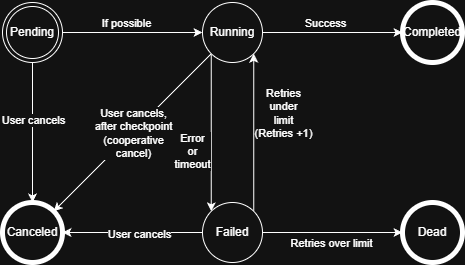

The diagram above was exported from draw.io. Its source (the exported page's mxGraphModel, read from the mxfile embedded in the PNG):
<mxGraphModel dx="1042" dy="626" grid="1" gridSize="10" guides="1" tooltips="1" connect="1" arrows="1" fold="1" page="1" pageScale="1" pageWidth="827" pageHeight="1169" math="0" shadow="0">
  <root>
    <mxCell id="0" />
    <mxCell id="1" parent="0" />
    <mxCell id="3bbcJj5WtSpOmYEaMyVG-6" edge="1" parent="1" source="3bbcJj5WtSpOmYEaMyVG-1" style="edgeStyle=orthogonalEdgeStyle;rounded=0;orthogonalLoop=1;jettySize=auto;html=1;exitX=1;exitY=0.5;exitDx=0;exitDy=0;entryX=0;entryY=0.5;entryDx=0;entryDy=0;" target="3bbcJj5WtSpOmYEaMyVG-3">
      <mxGeometry relative="1" as="geometry" />
    </mxCell>
    <mxCell id="3bbcJj5WtSpOmYEaMyVG-19" connectable="0" parent="3bbcJj5WtSpOmYEaMyVG-6" style="edgeLabel;html=1;align=center;verticalAlign=middle;resizable=0;points=[];" value="If possible" vertex="1">
      <mxGeometry relative="1" x="-0.096" y="-1" as="geometry">
        <mxPoint y="-11" as="offset" />
      </mxGeometry>
    </mxCell>
    <mxCell id="XEYwgEjHuF6_g5_9qhrp-2" edge="1" parent="1" source="3bbcJj5WtSpOmYEaMyVG-1" style="edgeStyle=orthogonalEdgeStyle;rounded=0;orthogonalLoop=1;jettySize=auto;html=1;exitX=0.5;exitY=1;exitDx=0;exitDy=0;entryX=0.5;entryY=0;entryDx=0;entryDy=0;" target="XEYwgEjHuF6_g5_9qhrp-1">
      <mxGeometry relative="1" as="geometry">
        <mxPoint x="60" y="290" as="targetPoint" />
      </mxGeometry>
    </mxCell>
    <mxCell id="XEYwgEjHuF6_g5_9qhrp-5" connectable="0" parent="XEYwgEjHuF6_g5_9qhrp-2" style="edgeLabel;html=1;align=center;verticalAlign=middle;resizable=0;points=[];" value="User cancels" vertex="1">
      <mxGeometry relative="1" x="-0.192" as="geometry">
        <mxPoint as="offset" />
      </mxGeometry>
    </mxCell>
    <mxCell id="3bbcJj5WtSpOmYEaMyVG-1" parent="1" style="ellipse;shape=doubleEllipse;html=1;dashed=0;whiteSpace=wrap;aspect=fixed;" value="Pending" vertex="1">
      <mxGeometry height="60" width="60" x="90" y="130" as="geometry" />
    </mxCell>
    <mxCell id="3bbcJj5WtSpOmYEaMyVG-9" edge="1" parent="1" source="3bbcJj5WtSpOmYEaMyVG-3" style="edgeStyle=orthogonalEdgeStyle;rounded=0;orthogonalLoop=1;jettySize=auto;html=1;exitX=1;exitY=0.5;exitDx=0;exitDy=0;entryX=0;entryY=0.5;entryDx=0;entryDy=0;" target="3bbcJj5WtSpOmYEaMyVG-4">
      <mxGeometry relative="1" as="geometry" />
    </mxCell>
    <mxCell id="3bbcJj5WtSpOmYEaMyVG-22" connectable="0" parent="3bbcJj5WtSpOmYEaMyVG-9" style="edgeLabel;html=1;align=center;verticalAlign=middle;resizable=0;points=[];" value="Success" vertex="1">
      <mxGeometry relative="1" x="-0.116" as="geometry">
        <mxPoint y="-10" as="offset" />
      </mxGeometry>
    </mxCell>
    <mxCell id="3bbcJj5WtSpOmYEaMyVG-11" edge="1" parent="1" source="3bbcJj5WtSpOmYEaMyVG-3" style="edgeStyle=orthogonalEdgeStyle;rounded=0;orthogonalLoop=1;jettySize=auto;html=1;exitX=0;exitY=1;exitDx=0;exitDy=0;entryX=0;entryY=0;entryDx=0;entryDy=0;" target="3bbcJj5WtSpOmYEaMyVG-5">
      <mxGeometry relative="1" as="geometry" />
    </mxCell>
    <mxCell id="3bbcJj5WtSpOmYEaMyVG-20" connectable="0" parent="3bbcJj5WtSpOmYEaMyVG-11" style="edgeLabel;html=1;align=center;verticalAlign=middle;resizable=0;points=[];" value="Error&lt;div&gt;or&lt;/div&gt;&lt;div&gt;timeout&lt;/div&gt;" vertex="1">
      <mxGeometry relative="1" x="-0.1123" y="-1" as="geometry">
        <mxPoint x="-18" y="27" as="offset" />
      </mxGeometry>
    </mxCell>
    <mxCell id="XEYwgEjHuF6_g5_9qhrp-3" edge="1" parent="1" source="3bbcJj5WtSpOmYEaMyVG-3" style="rounded=0;orthogonalLoop=1;jettySize=auto;html=1;exitX=0;exitY=1;exitDx=0;exitDy=0;entryX=1;entryY=0;entryDx=0;entryDy=0;" target="XEYwgEjHuF6_g5_9qhrp-1">
      <mxGeometry relative="1" as="geometry" />
    </mxCell>
    <mxCell id="XEYwgEjHuF6_g5_9qhrp-6" connectable="0" parent="XEYwgEjHuF6_g5_9qhrp-3" style="edgeLabel;html=1;align=center;verticalAlign=middle;resizable=0;points=[];" value="User cancels,&lt;div&gt;after checkpoint&lt;/div&gt;&lt;div&gt;(cooperative&lt;/div&gt;&lt;div&gt;cancel)&lt;/div&gt;" vertex="1">
      <mxGeometry relative="1" x="0.3572" y="-1" as="geometry">
        <mxPoint x="29" y="-27" as="offset" />
      </mxGeometry>
    </mxCell>
    <mxCell id="3bbcJj5WtSpOmYEaMyVG-3" parent="1" style="shape=ellipse;html=1;dashed=0;whiteSpace=wrap;aspect=fixed;perimeter=ellipsePerimeter;" value="Running" vertex="1">
      <mxGeometry height="60" width="60" x="290" y="130" as="geometry" />
    </mxCell>
    <mxCell id="3bbcJj5WtSpOmYEaMyVG-4" parent="1" style="shape=ellipse;html=1;dashed=0;whiteSpace=wrap;aspect=fixed;strokeWidth=5;perimeter=ellipsePerimeter;" value="Completed" vertex="1">
      <mxGeometry height="60" width="60" x="490" y="130" as="geometry" />
    </mxCell>
    <mxCell id="3bbcJj5WtSpOmYEaMyVG-12" edge="1" parent="1" source="3bbcJj5WtSpOmYEaMyVG-5" style="edgeStyle=orthogonalEdgeStyle;rounded=0;orthogonalLoop=1;jettySize=auto;html=1;exitX=1;exitY=0;exitDx=0;exitDy=0;entryX=1;entryY=1;entryDx=0;entryDy=0;" target="3bbcJj5WtSpOmYEaMyVG-3">
      <mxGeometry relative="1" as="geometry" />
    </mxCell>
    <mxCell id="3bbcJj5WtSpOmYEaMyVG-21" connectable="0" parent="3bbcJj5WtSpOmYEaMyVG-12" style="edgeLabel;html=1;align=center;verticalAlign=middle;resizable=0;points=[];" value="Retries&lt;div&gt;under&lt;/div&gt;&lt;div&gt;limit&lt;/div&gt;&lt;div&gt;(Retries +1)&lt;/div&gt;" vertex="1">
      <mxGeometry relative="1" x="-0.0578" y="-2" as="geometry">
        <mxPoint x="27" y="-24" as="offset" />
      </mxGeometry>
    </mxCell>
    <mxCell id="3bbcJj5WtSpOmYEaMyVG-14" edge="1" parent="1" source="3bbcJj5WtSpOmYEaMyVG-5" style="edgeStyle=orthogonalEdgeStyle;rounded=0;orthogonalLoop=1;jettySize=auto;html=1;exitX=1;exitY=0.5;exitDx=0;exitDy=0;entryX=0;entryY=0.5;entryDx=0;entryDy=0;" target="3bbcJj5WtSpOmYEaMyVG-13">
      <mxGeometry relative="1" as="geometry" />
    </mxCell>
    <mxCell id="3bbcJj5WtSpOmYEaMyVG-23" connectable="0" parent="3bbcJj5WtSpOmYEaMyVG-14" style="edgeLabel;html=1;align=center;verticalAlign=middle;resizable=0;points=[];" value="Retries over limit" vertex="1">
      <mxGeometry relative="1" x="-0.096" as="geometry">
        <mxPoint x="5" y="10" as="offset" />
      </mxGeometry>
    </mxCell>
    <mxCell id="XEYwgEjHuF6_g5_9qhrp-4" edge="1" parent="1" source="3bbcJj5WtSpOmYEaMyVG-5" style="edgeStyle=orthogonalEdgeStyle;rounded=0;orthogonalLoop=1;jettySize=auto;html=1;exitX=0;exitY=0.5;exitDx=0;exitDy=0;entryX=1;entryY=0.5;entryDx=0;entryDy=0;" target="XEYwgEjHuF6_g5_9qhrp-1">
      <mxGeometry relative="1" as="geometry" />
    </mxCell>
    <mxCell id="XEYwgEjHuF6_g5_9qhrp-7" connectable="0" parent="XEYwgEjHuF6_g5_9qhrp-4" style="edgeLabel;html=1;align=center;verticalAlign=middle;resizable=0;points=[];" value="User cancels" vertex="1">
      <mxGeometry relative="1" x="-0.088" y="1" as="geometry">
        <mxPoint as="offset" />
      </mxGeometry>
    </mxCell>
    <mxCell id="3bbcJj5WtSpOmYEaMyVG-5" parent="1" style="shape=ellipse;html=1;dashed=0;whiteSpace=wrap;aspect=fixed;perimeter=ellipsePerimeter;" value="Failed" vertex="1">
      <mxGeometry height="60" width="60" x="290" y="330" as="geometry" />
    </mxCell>
    <mxCell id="3bbcJj5WtSpOmYEaMyVG-13" parent="1" style="shape=ellipse;html=1;dashed=0;whiteSpace=wrap;aspect=fixed;strokeWidth=5;perimeter=ellipsePerimeter;" value="Dead" vertex="1">
      <mxGeometry height="60" width="60" x="490" y="330" as="geometry" />
    </mxCell>
    <mxCell id="XEYwgEjHuF6_g5_9qhrp-1" parent="1" style="shape=ellipse;html=1;dashed=0;whiteSpace=wrap;aspect=fixed;strokeWidth=5;perimeter=ellipsePerimeter;" value="Canceled" vertex="1">
      <mxGeometry height="60" width="60" x="90" y="330" as="geometry" />
    </mxCell>
  </root>
</mxGraphModel>